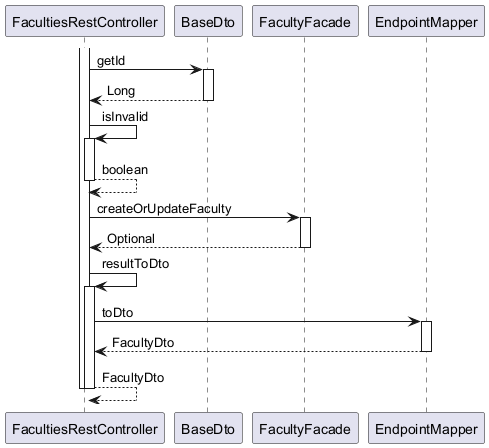

The diagram above was rendered by PlantUML. Its source (embedded in the PNG):
@startuml

participant FacultiesRestController
participant BaseDto
participant FacultyFacade
participant EndpointMapper

activate FacultiesRestController
	FacultiesRestController -> BaseDto : getId
	activate BaseDto
		BaseDto --> FacultiesRestController : Long
	deactivate BaseDto
	FacultiesRestController -> FacultiesRestController : isInvalid
	activate FacultiesRestController
		FacultiesRestController --> FacultiesRestController : boolean
	deactivate FacultiesRestController
	FacultiesRestController -> FacultyFacade : createOrUpdateFaculty
	activate FacultyFacade
		FacultyFacade --> FacultiesRestController : Optional
	deactivate FacultyFacade
	FacultiesRestController -> FacultiesRestController : resultToDto
	activate FacultiesRestController
		FacultiesRestController -> EndpointMapper : toDto
		activate EndpointMapper
			EndpointMapper --> FacultiesRestController : FacultyDto
		deactivate EndpointMapper
		FacultiesRestController --> FacultiesRestController : FacultyDto
	deactivate FacultiesRestController
deactivate FacultiesRestController

@enduml